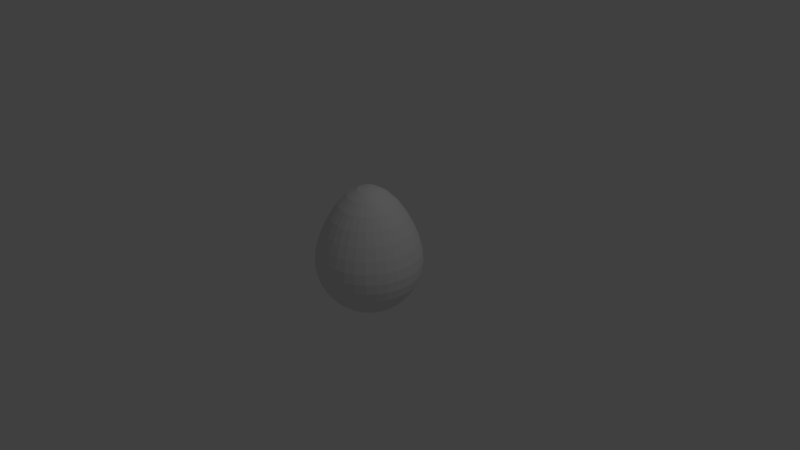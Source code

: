 # Source: egg.blend  (saved by Blender 2.79.0; exported with 4.5.12 LTS)
import bpy
from mathutils import Matrix  # noqa: F401  (used for matrix-valued properties, if any)

bpy.ops.wm.read_factory_settings(use_empty=True)
scene = bpy.context.scene
scene.name = 'Scene'

# ---- collections
col_collection_1 = bpy.data.collections.new('Collection 1'); scene.collection.children.link(col_collection_1)

# ---- world
world_world = bpy.data.worlds.new('World'); scene.world = world_world
world_world.color = (0.05088, 0.05088, 0.05088)
world_world.use_sun_shadow = False
world_world.sun_shadow_jitter_overblur = 0.0
world_world.cycles.sampling_method = 'MANUAL'

# ---- cameras
cam_camera = bpy.data.cameras.new('Camera')
cam_camera.clip_end = 100.0
cam_camera.lens = 35.0
cam_camera.sensor_width = 32.0
cam_camera.sensor_height = 18.0
cam_camera.ortho_scale = 7.314
cam_camera.dof.focus_distance = 0.0
cam_camera.dof.aperture_fstop = 128.0

# ---- lights
light_lamp = bpy.data.lights.new('Lamp', 'POINT')
light_lamp.transmission_factor = 0.0
light_lamp.cutoff_distance = 30.0
light_lamp.energy = 100.0
light_lamp.shadow_buffer_clip_start = 1.001
light_lamp.shadow_soft_size = 0.1
light_lamp.shadow_maximum_resolution = 0.006
light_lamp.use_absolute_resolution = True

# ---- meshes
me_sphere = bpy.data.meshes.new('Sphere')
me_sphere.from_pydata([(1.527e-07, 0.6042, 4.062), (1.527e-07, 1.185, 3.698), (1.527e-07, 1.721, 3.15), (1.527e-07, 2.19, 2.473), (1.527e-07, 2.575, 1.733), (1.527e-07, 2.861, 0.9994), (1.527e-07, 3.037, 0.3233), (1.527e-07, 3.097, -0.2864), (1.527e-07, 3.037, -0.8905), (1.527e-07, 1.721, -2.861), (0.1179, 0.5926, 4.062), (0.2312, 1.162, 3.698), (0.3357, 1.687, 3.15), (0.4272, 2.148, 2.473), (0.5023, 2.525, 1.733), (0.5582, 2.806, 0.9994), (0.5926, 2.979, 0.3233), (0.6042, 3.037, -0.2864), (0.5926, 2.979, -0.8905), (0.5582, 2.806, -1.471), (0.5023, 2.525, -2.007), (0.4272, 2.148, -2.476), (0.3357, 1.687, -2.861), (0.2312, 1.162, -3.147), (0.1179, 0.5926, -3.324), (0.2312, 0.5582, 4.062), (0.4535, 1.095, 3.698), (0.6584, 1.59, 3.15), (0.838, 2.023, 2.473), (0.9854, 2.379, 1.733), (1.095, 2.643, 0.9994), (1.162, 2.806, 0.3233), (1.185, 2.861, -0.2864), (1.162, 2.806, -0.8905), (1.095, 2.643, -1.471), (0.9854, 2.379, -2.007), (0.838, 2.023, -2.476), (0.6584, 1.59, -2.861), (0.4535, 1.095, -3.147), (0.2312, 0.5582, -3.324), (0.3357, 0.5023, 4.062), (0.6584, 0.9854, 3.698), (0.9559, 1.431, 3.15), (1.217, 1.821, 2.473), (1.431, 2.141, 1.733), (1.59, 2.379, 0.9994), (1.687, 2.525, 0.3233), (1.721, 2.575, -0.2864), (1.687, 2.525, -0.8905), (1.59, 2.379, -1.471), (1.431, 2.141, -2.007), (1.217, 1.821, -2.476), (0.9559, 1.431, -2.861), (0.6584, 0.9854, -3.147), (0.3357, 0.5023, -3.324), (0.4272, 0.4272, 4.062), (0.838, 0.838, 3.698), (1.217, 1.217, 3.15), (1.548, 1.548, 2.473), (1.821, 1.821, 1.733), (2.023, 2.023, 0.9994), (2.148, 2.148, 0.3233), (2.19, 2.19, -0.2864), (2.148, 2.148, -0.8905), (2.023, 2.023, -1.471), (1.821, 1.821, -2.007), (1.548, 1.548, -2.476), (1.217, 1.217, -2.861), (0.838, 0.838, -3.147), (0.4272, 0.4272, -3.324), (0.5023, 0.3357, 4.062), (0.9854, 0.6584, 3.698), (1.431, 0.9559, 3.15), (1.821, 1.217, 2.473), (2.141, 1.431, 1.733), (2.379, 1.59, 0.9994), (2.525, 1.687, 0.3233), (2.575, 1.721, -0.2864), (2.525, 1.687, -0.8905), (2.379, 1.59, -1.471), (2.141, 1.431, -2.007), (1.821, 1.217, -2.476), (1.431, 0.9559, -2.861), (0.9854, 0.6584, -3.147), (0.5023, 0.3357, -3.324), (0.5582, 0.2312, 4.062), (1.095, 0.4535, 3.698), (1.59, 0.6584, 3.15), (2.023, 0.838, 2.473), (2.379, 0.9854, 1.733), (2.643, 1.095, 0.9994), (2.806, 1.162, 0.3233), (2.861, 1.185, -0.2864), (2.806, 1.162, -0.8905), (2.643, 1.095, -1.471), (2.379, 0.9854, -2.007), (2.023, 0.838, -2.476), (1.59, 0.6584, -2.861), (1.095, 0.4535, -3.147), (0.5582, 0.2312, -3.324), (0.5926, 0.1179, 4.062), (1.162, 0.2312, 3.698), (1.687, 0.3357, 3.15), (2.148, 0.4272, 2.473), (2.525, 0.5023, 1.733), (2.806, 0.5582, 0.9994), (2.979, 0.5926, 0.3233), (3.037, 0.6042, -0.2864), (2.979, 0.5926, -0.8905), (2.806, 0.5582, -1.471), (2.525, 0.5023, -2.007), (2.148, 0.4272, -2.476), (1.687, 0.3357, -2.861), (1.162, 0.2312, -3.147), (0.5926, 0.1179, -3.324), (0.6042, -2.459e-07, 4.062), (1.185, -2.235e-07, 3.698), (1.721, -2.012e-07, 3.15), (2.19, -2.235e-07, 2.473), (2.575, -2.682e-07, 1.733), (2.861, -8.196e-08, 0.9994), (3.037, -4.545e-07, 0.3233), (3.097, -4.023e-07, -0.2864), (3.037, -4.545e-07, -0.8905), (2.861, 5.215e-08, -1.471), (2.575, -2.682e-07, -2.007), (2.19, -2.235e-07, -2.476), (1.721, -2.906e-07, -2.861), (1.185, -1.714e-07, -3.147), (0.6042, -1.863e-07, -3.324), (0.5926, -0.1179, 4.062), (1.162, -0.2312, 3.698), (1.687, -0.3357, 3.15), (2.148, -0.4272, 2.473), (2.525, -0.5023, 1.733), (2.806, -0.5582, 0.9994), (2.979, -0.5926, 0.3233), (3.037, -0.6042, -0.2864), (2.979, -0.5926, -0.8905), (2.806, -0.5582, -1.471), (2.525, -0.5023, -2.007), (2.148, -0.4272, -2.476), (1.687, -0.3357, -2.861), (1.162, -0.2312, -3.147), (0.5926, -0.1179, -3.324), (0.5582, -0.2312, 4.062), (1.095, -0.4535, 3.698), (1.59, -0.6584, 3.15), (2.023, -0.838, 2.473), (2.379, -0.9854, 1.733), (2.643, -1.095, 0.9994), (2.806, -1.162, 0.3233), (2.861, -1.185, -0.2864), (2.806, -1.162, -0.8905), (2.643, -1.095, -1.471), (2.379, -0.9854, -2.007), (2.023, -0.838, -2.476), (1.59, -0.6584, -2.861), (1.095, -0.4535, -3.147), (0.5582, -0.2312, -3.324), (0.5023, -0.3357, 4.062), (0.9854, -0.6584, 3.698), (1.431, -0.9559, 3.15), (1.821, -1.217, 2.473), (2.141, -1.431, 1.733), (2.379, -1.59, 0.9994), (2.525, -1.687, 0.3233), (2.575, -1.721, -0.2864), (2.525, -1.687, -0.8905), (2.379, -1.59, -1.471), (2.141, -1.431, -2.007), (1.821, -1.217, -2.476), (1.431, -0.9559, -2.861), (0.9854, -0.6584, -3.147), (0.5023, -0.3357, -3.324), (0.4272, -0.4272, 4.062), (0.838, -0.838, 3.698), (1.217, -1.217, 3.15), (1.548, -1.548, 2.473), (1.821, -1.821, 1.733), (2.023, -2.023, 0.9994), (2.148, -2.148, 0.3233), (2.19, -2.19, -0.2864), (2.148, -2.148, -0.8905), (2.023, -2.023, -1.471), (1.821, -1.821, -2.007), (1.548, -1.548, -2.476), (1.217, -1.217, -2.861), (0.838, -0.838, -3.147), (0.4272, -0.4272, -3.324), (0.3357, -0.5023, 4.062), (0.6584, -0.9854, 3.698), (0.9559, -1.431, 3.15), (1.217, -1.821, 2.473), (1.431, -2.141, 1.733), (1.59, -2.379, 0.9994), (1.687, -2.525, 0.3233), (1.721, -2.575, -0.2864), (1.687, -2.525, -0.8905), (1.59, -2.379, -1.471), (1.431, -2.141, -2.007), (1.217, -1.821, -2.476), (0.9559, -1.431, -2.861), (0.6584, -0.9854, -3.147), (0.3357, -0.5023, -3.324), (1.527e-07, -2.384e-07, -3.383), (0.2312, -0.5582, 4.062), (0.4535, -1.095, 3.698), (0.6584, -1.59, 3.15), (0.838, -2.023, 2.473), (0.9854, -2.379, 1.733), (1.095, -2.643, 0.9994), (1.162, -2.806, 0.3233), (1.185, -2.861, -0.2864), (1.162, -2.806, -0.8905), (1.095, -2.643, -1.471), (0.9854, -2.379, -2.007), (0.838, -2.023, -2.476), (0.6584, -1.59, -2.861), (0.4535, -1.095, -3.147), (0.2312, -0.5582, -3.324), (0.1179, -0.5926, 4.062), (0.2312, -1.162, 3.698), (0.3357, -1.687, 3.15), (0.4272, -2.148, 2.473), (0.5023, -2.525, 1.733), (0.5582, -2.806, 0.9994), (0.5926, -2.979, 0.3233), (0.6042, -3.037, -0.2864), (0.5926, -2.979, -0.8905), (0.5582, -2.806, -1.471), (0.5023, -2.525, -2.007), (0.4272, -2.148, -2.476), (0.3357, -1.687, -2.861), (0.2312, -1.162, -3.147), (0.1179, -0.5926, -3.324), (1.304e-07, -0.6042, 4.062), (2.794e-07, -1.185, 3.698), (2.347e-07, -1.721, 3.15), (7.451e-08, -2.19, 2.473), (-1.118e-07, -2.575, 1.733), (3.502e-07, -2.861, 0.9994), (-1.118e-07, -3.037, 0.3233), (-1.565e-07, -3.097, -0.2864), (-1.118e-07, -3.037, -0.8905), (3.502e-07, -2.861, -1.471), (-1.118e-07, -2.575, -2.007), (7.451e-08, -2.19, -2.476), (1.192e-07, -1.721, -2.861), (1.639e-07, -1.185, -3.147), (1.639e-07, -0.6042, -3.324), (-0.1179, -0.5926, 4.062), (-0.2312, -1.162, 3.698), (-0.3357, -1.687, 3.15), (-0.4272, -2.148, 2.473), (-0.5023, -2.525, 1.733), (-0.5582, -2.806, 0.9994), (-0.5926, -2.979, 0.3233), (-0.6042, -3.037, -0.2864), (-0.5926, -2.979, -0.8905), (-0.5582, -2.806, -1.471), (-0.5023, -2.525, -2.007), (-0.4272, -2.148, -2.476), (-0.3357, -1.687, -2.861), (-0.2312, -1.162, -3.147), (-0.1179, -0.5926, -3.324), (-0.2312, -0.5582, 4.062), (-0.4535, -1.095, 3.698), (-0.6584, -1.59, 3.15), (-0.838, -2.023, 2.473), (-0.9854, -2.379, 1.733), (-1.095, -2.643, 0.9994), (-1.162, -2.806, 0.3233), (-1.185, -2.861, -0.2864), (-1.162, -2.806, -0.8905), (-1.095, -2.643, -1.471), (-0.9854, -2.379, -2.007), (-0.838, -2.023, -2.476), (-0.6584, -1.59, -2.861), (-0.4535, -1.095, -3.147), (-0.2312, -0.5582, -3.324), (-0.3357, -0.5023, 4.062), (-0.6584, -0.9854, 3.698), (-0.9559, -1.431, 3.15), (-1.217, -1.821, 2.473), (-1.431, -2.141, 1.733), (-1.59, -2.379, 0.9994), (-1.687, -2.525, 0.3233), (-1.721, -2.575, -0.2864), (-1.687, -2.525, -0.8905), (-1.59, -2.379, -1.471), (-1.431, -2.141, -2.007), (-1.217, -1.821, -2.476), (-0.9559, -1.431, -2.861), (-0.6584, -0.9854, -3.147), (-0.3357, -0.5023, -3.324), (-5.625e-07, -9.537e-07, 4.193), (-0.4272, -0.4272, 4.062), (-0.838, -0.838, 3.698), (-1.217, -1.217, 3.15), (-1.548, -1.548, 2.473), (-1.821, -1.821, 1.733), (-2.023, -2.023, 0.9994), (-2.148, -2.148, 0.3233), (-2.19, -2.19, -0.2864), (-2.148, -2.148, -0.8905), (-2.023, -2.023, -1.471), (-1.821, -1.821, -2.007), (-1.548, -1.548, -2.476), (-1.217, -1.217, -2.861), (-0.838, -0.838, -3.147), (-0.4272, -0.4272, -3.324), (-0.5023, -0.3357, 4.062), (-0.9854, -0.6584, 3.698), (-1.431, -0.9559, 3.15), (-1.821, -1.217, 2.473), (-2.141, -1.431, 1.733), (-2.379, -1.59, 0.9994), (-2.525, -1.687, 0.3233), (-2.575, -1.721, -0.2864), (-2.525, -1.687, -0.8905), (-2.379, -1.59, -1.471), (-2.141, -1.431, -2.007), (-1.821, -1.217, -2.476), (-1.431, -0.9559, -2.861), (-0.9854, -0.6584, -3.147), (-0.5023, -0.3357, -3.324), (-0.5582, -0.2312, 4.062), (-1.095, -0.4535, 3.698), (-1.59, -0.6584, 3.15), (-2.023, -0.838, 2.473), (-2.379, -0.9854, 1.733), (-2.643, -1.095, 0.9994), (-2.806, -1.162, 0.3233), (-2.861, -1.185, -0.2864), (-2.806, -1.162, -0.8905), (-2.643, -1.095, -1.471), (-2.379, -0.9854, -2.007), (-2.023, -0.838, -2.476), (-1.59, -0.6584, -2.861), (-1.095, -0.4535, -3.147), (-0.5582, -0.2312, -3.324), (-0.5926, -0.1179, 4.062), (-1.162, -0.2312, 3.698), (-1.687, -0.3357, 3.15), (-2.148, -0.4272, 2.473), (-2.525, -0.5023, 1.733), (-2.806, -0.5582, 0.9994), (-2.979, -0.5926, 0.3233), (-3.037, -0.6042, -0.2864), (-2.979, -0.5926, -0.8905), (-2.806, -0.5582, -1.471), (-2.525, -0.5023, -2.007), (-2.148, -0.4272, -2.476), (-1.687, -0.3357, -2.861), (-1.162, -0.2312, -3.147), (-0.5926, -0.1179, -3.324), (-0.6042, -2.012e-07, 4.062), (-1.185, -1.043e-07, 3.698), (-1.721, -1.043e-07, 3.15), (-2.19, 1.937e-07, 2.473), (-2.575, 3.353e-07, 1.733), (-2.861, -2.235e-07, 0.9994), (-3.037, 4.694e-07, 0.3233), (-3.097, 3.353e-07, -0.2864), (-3.037, 4.694e-07, -0.8905), (-2.861, -2.235e-07, -1.471), (-2.575, 3.353e-07, -2.007), (-2.19, 1.937e-07, -2.476), (-1.721, -3.725e-08, -2.861), (-1.185, -1.49e-08, -3.147), (-0.6042, -2.086e-07, -3.324), (-0.5926, 0.1179, 4.062), (-1.162, 0.2312, 3.698), (-1.687, 0.3357, 3.15), (-2.148, 0.4272, 2.473), (-2.525, 0.5023, 1.733), (-2.806, 0.5582, 0.9994), (-2.979, 0.5926, 0.3233), (-3.037, 0.6042, -0.2864), (-2.979, 0.5926, -0.8905), (-2.806, 0.5582, -1.471), (-2.525, 0.5023, -2.007), (-2.148, 0.4272, -2.476), (-1.687, 0.3357, -2.861), (-1.162, 0.2312, -3.147), (-0.5926, 0.1179, -3.324), (-0.5582, 0.2312, 4.062), (-1.095, 0.4535, 3.698), (-1.59, 0.6584, 3.15), (-2.023, 0.838, 2.473), (-2.379, 0.9854, 1.733), (-2.643, 1.095, 0.9994), (-2.806, 1.162, 0.3233), (-2.861, 1.185, -0.2864), (-2.806, 1.162, -0.8905), (-2.643, 1.095, -1.471), (-2.379, 0.9854, -2.007), (-2.023, 0.838, -2.476), (-1.59, 0.6584, -2.861), (-1.095, 0.4535, -3.147), (-0.5582, 0.2312, -3.324), (-0.5023, 0.3357, 4.062), (-0.9854, 0.6584, 3.698), (-1.431, 0.9559, 3.15), (-1.821, 1.217, 2.473), (-2.141, 1.431, 1.733), (-2.379, 1.59, 0.9994), (-2.525, 1.687, 0.3233), (-2.575, 1.721, -0.2864), (-2.525, 1.687, -0.8905), (-2.379, 1.59, -1.471), (-2.141, 1.431, -2.007), (-1.821, 1.217, -2.476), (-1.431, 0.9559, -2.861), (-0.9854, 0.6584, -3.147), (-0.5023, 0.3357, -3.324), (-0.4272, 0.4272, 4.062), (-0.838, 0.838, 3.698), (-1.217, 1.217, 3.15), (-1.548, 1.548, 2.473), (-1.821, 1.821, 1.733), (-2.023, 2.023, 0.9994), (-2.148, 2.148, 0.3233), (-2.19, 2.19, -0.2864), (-2.148, 2.148, -0.8905), (-2.023, 2.023, -1.471), (-1.821, 1.821, -2.007), (-1.548, 1.548, -2.476), (-1.217, 1.217, -2.861), (-0.838, 0.838, -3.147), (-0.4272, 0.4272, -3.324), (-0.3357, 0.5023, 4.062), (-0.6584, 0.9854, 3.698), (-0.9559, 1.431, 3.15), (-1.217, 1.821, 2.473), (-1.431, 2.141, 1.733), (-1.59, 2.379, 0.9994), (-1.687, 2.525, 0.3233), (-1.721, 2.575, -0.2864), (-1.687, 2.525, -0.8905), (-1.59, 2.379, -1.471), (-1.431, 2.141, -2.007), (-1.217, 1.821, -2.476), (-0.9559, 1.431, -2.861), (-0.6584, 0.9854, -3.147), (-0.3357, 0.5023, -3.324), (-0.2312, 0.5582, 4.062), (-0.4535, 1.095, 3.698), (-0.6584, 1.59, 3.15), (-0.838, 2.023, 2.473), (-0.9854, 2.379, 1.733), (-1.095, 2.643, 0.9994), (-1.162, 2.806, 0.3233), (-1.185, 2.861, -0.2864), (-1.162, 2.806, -0.8905), (-1.095, 2.643, -1.471), (-0.9854, 2.379, -2.007), (-0.838, 2.023, -2.476), (-0.6584, 1.59, -2.861), (-0.4535, 1.095, -3.147), (-0.2312, 0.5582, -3.324), (-0.1179, 0.5926, 4.062), (-0.2312, 1.162, 3.698), (-0.3357, 1.687, 3.15), (-0.4272, 2.148, 2.473), (-0.5023, 2.525, 1.733), (-0.5582, 2.806, 0.9994), (-0.5926, 2.979, 0.3233), (-0.6042, 3.037, -0.2864), (-0.5926, 2.979, -0.8905), (-0.5582, 2.806, -1.471), (-0.5023, 2.525, -2.007), (-0.4272, 2.148, -2.476), (-0.3357, 1.687, -2.861), (-0.2312, 1.162, -3.147), (-0.1179, 0.5926, -3.324), (3.502e-07, 2.861, -1.471), (9.947e-07, 2.575, -2.007), (6.258e-07, 2.19, -2.476), (3.949e-07, 1.185, -3.147), (2.012e-07, 0.6042, -3.324)], [], [(481, 480, 23, 24), (7, 6, 16, 17), (0, 296, 10), (205, 481, 24), (8, 7, 17, 18), (1, 0, 10, 11), (477, 8, 18, 19), (2, 1, 11, 12), (478, 477, 19, 20), (3, 2, 12, 13), (479, 478, 20, 21), (4, 3, 13, 14), (9, 479, 21, 22), (5, 4, 14, 15), (480, 9, 22, 23), (6, 5, 15, 16), (15, 14, 29, 30), (23, 22, 37, 38), (16, 15, 30, 31), (24, 23, 38, 39), (17, 16, 31, 32), (10, 296, 25), (205, 24, 39), (18, 17, 32, 33), (11, 10, 25, 26), (19, 18, 33, 34), (12, 11, 26, 27), (20, 19, 34, 35), (13, 12, 27, 28), (21, 20, 35, 36), (14, 13, 28, 29), (22, 21, 36, 37), (34, 33, 48, 49), (27, 26, 41, 42), (35, 34, 49, 50), (28, 27, 42, 43), (36, 35, 50, 51), (29, 28, 43, 44), (37, 36, 51, 52), (30, 29, 44, 45), (38, 37, 52, 53), (31, 30, 45, 46), (39, 38, 53, 54), (32, 31, 46, 47), (25, 296, 40), (205, 39, 54), (33, 32, 47, 48), (26, 25, 40, 41), (53, 52, 67, 68), (46, 45, 60, 61), (54, 53, 68, 69), (47, 46, 61, 62), (40, 296, 55), (205, 54, 69), (48, 47, 62, 63), (41, 40, 55, 56), (49, 48, 63, 64), (42, 41, 56, 57), (50, 49, 64, 65), (43, 42, 57, 58), (51, 50, 65, 66), (44, 43, 58, 59), (52, 51, 66, 67), (45, 44, 59, 60), (65, 64, 79, 80), (58, 57, 72, 73), (66, 65, 80, 81), (59, 58, 73, 74), (67, 66, 81, 82), (60, 59, 74, 75), (68, 67, 82, 83), (61, 60, 75, 76), (69, 68, 83, 84), (62, 61, 76, 77), (55, 296, 70), (205, 69, 84), (63, 62, 77, 78), (56, 55, 70, 71), (64, 63, 78, 79), (57, 56, 71, 72), (84, 83, 98, 99), (77, 76, 91, 92), (70, 296, 85), (205, 84, 99), (78, 77, 92, 93), (71, 70, 85, 86), (79, 78, 93, 94), (72, 71, 86, 87), (80, 79, 94, 95), (73, 72, 87, 88), (81, 80, 95, 96), (74, 73, 88, 89), (82, 81, 96, 97), (75, 74, 89, 90), (83, 82, 97, 98), (76, 75, 90, 91), (88, 87, 102, 103), (96, 95, 110, 111), (89, 88, 103, 104), (97, 96, 111, 112), (90, 89, 104, 105), (98, 97, 112, 113), (91, 90, 105, 106), (99, 98, 113, 114), (92, 91, 106, 107), (85, 296, 100), (205, 99, 114), (93, 92, 107, 108), (86, 85, 100, 101), (94, 93, 108, 109), (87, 86, 101, 102), (95, 94, 109, 110), (107, 106, 121, 122), (100, 296, 115), (205, 114, 129), (108, 107, 122, 123), (101, 100, 115, 116), (109, 108, 123, 124), (102, 101, 116, 117), (110, 109, 124, 125), (103, 102, 117, 118), (111, 110, 125, 126), (104, 103, 118, 119), (112, 111, 126, 127), (105, 104, 119, 120), (113, 112, 127, 128), (106, 105, 120, 121), (114, 113, 128, 129), (126, 125, 140, 141), (119, 118, 133, 134), (127, 126, 141, 142), (120, 119, 134, 135), (128, 127, 142, 143), (121, 120, 135, 136), (129, 128, 143, 144), (122, 121, 136, 137), (115, 296, 130), (205, 129, 144), (123, 122, 137, 138), (116, 115, 130, 131), (124, 123, 138, 139), (117, 116, 131, 132), (125, 124, 139, 140), (118, 117, 132, 133), (130, 296, 145), (205, 144, 159), (138, 137, 152, 153), (131, 130, 145, 146), (139, 138, 153, 154), (132, 131, 146, 147), (140, 139, 154, 155), (133, 132, 147, 148), (141, 140, 155, 156), (134, 133, 148, 149), (142, 141, 156, 157), (135, 134, 149, 150), (143, 142, 157, 158), (136, 135, 150, 151), (144, 143, 158, 159), (137, 136, 151, 152), (149, 148, 163, 164), (157, 156, 171, 172), (150, 149, 164, 165), (158, 157, 172, 173), (151, 150, 165, 166), (159, 158, 173, 174), (152, 151, 166, 167), (145, 296, 160), (205, 159, 174), (153, 152, 167, 168), (146, 145, 160, 161), (154, 153, 168, 169), (147, 146, 161, 162), (155, 154, 169, 170), (148, 147, 162, 163), (156, 155, 170, 171), (168, 167, 182, 183), (161, 160, 175, 176), (169, 168, 183, 184), (162, 161, 176, 177), (170, 169, 184, 185), (163, 162, 177, 178), (171, 170, 185, 186), (164, 163, 178, 179), (172, 171, 186, 187), (165, 164, 179, 180), (173, 172, 187, 188), (166, 165, 180, 181), (174, 173, 188, 189), (167, 166, 181, 182), (160, 296, 175), (205, 174, 189), (187, 186, 201, 202), (180, 179, 194, 195), (188, 187, 202, 203), (181, 180, 195, 196), (189, 188, 203, 204), (182, 181, 196, 197), (175, 296, 190), (205, 189, 204), (183, 182, 197, 198), (176, 175, 190, 191), (184, 183, 198, 199), (177, 176, 191, 192), (185, 184, 199, 200), (178, 177, 192, 193), (186, 185, 200, 201), (179, 178, 193, 194), (199, 198, 214, 215), (192, 191, 207, 208), (200, 199, 215, 216), (193, 192, 208, 209), (201, 200, 216, 217), (194, 193, 209, 210), (202, 201, 217, 218), (195, 194, 210, 211), (203, 202, 218, 219), (196, 195, 211, 212), (204, 203, 219, 220), (197, 196, 212, 213), (190, 296, 206), (205, 204, 220), (198, 197, 213, 214), (191, 190, 206, 207), (219, 218, 233, 234), (212, 211, 226, 227), (220, 219, 234, 235), (213, 212, 227, 228), (206, 296, 221), (205, 220, 235), (214, 213, 228, 229), (207, 206, 221, 222), (215, 214, 229, 230), (208, 207, 222, 223), (216, 215, 230, 231), (209, 208, 223, 224), (217, 216, 231, 232), (210, 209, 224, 225), (218, 217, 232, 233), (211, 210, 225, 226), (223, 222, 237, 238), (231, 230, 245, 246), (224, 223, 238, 239), (232, 231, 246, 247), (225, 224, 239, 240), (233, 232, 247, 248), (226, 225, 240, 241), (234, 233, 248, 249), (227, 226, 241, 242), (235, 234, 249, 250), (228, 227, 242, 243), (221, 296, 236), (205, 235, 250), (229, 228, 243, 244), (222, 221, 236, 237), (230, 229, 244, 245), (242, 241, 256, 257), (250, 249, 264, 265), (243, 242, 257, 258), (236, 296, 251), (205, 250, 265), (244, 243, 258, 259), (237, 236, 251, 252), (245, 244, 259, 260), (238, 237, 252, 253), (246, 245, 260, 261), (239, 238, 253, 254), (247, 246, 261, 262), (240, 239, 254, 255), (248, 247, 262, 263), (241, 240, 255, 256), (249, 248, 263, 264), (261, 260, 275, 276), (254, 253, 268, 269), (262, 261, 276, 277), (255, 254, 269, 270), (263, 262, 277, 278), (256, 255, 270, 271), (264, 263, 278, 279), (257, 256, 271, 272), (265, 264, 279, 280), (258, 257, 272, 273), (251, 296, 266), (205, 265, 280), (259, 258, 273, 274), (252, 251, 266, 267), (260, 259, 274, 275), (253, 252, 267, 268), (280, 279, 294, 295), (273, 272, 287, 288), (266, 296, 281), (205, 280, 295), (274, 273, 288, 289), (267, 266, 281, 282), (275, 274, 289, 290), (268, 267, 282, 283), (276, 275, 290, 291), (269, 268, 283, 284), (277, 276, 291, 292), (270, 269, 284, 285), (278, 277, 292, 293), (271, 270, 285, 286), (279, 278, 293, 294), (272, 271, 286, 287), (284, 283, 299, 300), (292, 291, 307, 308), (285, 284, 300, 301), (293, 292, 308, 309), (286, 285, 301, 302), (294, 293, 309, 310), (287, 286, 302, 303), (295, 294, 310, 311), (288, 287, 303, 304), (281, 296, 297), (205, 295, 311), (289, 288, 304, 305), (282, 281, 297, 298), (290, 289, 305, 306), (283, 282, 298, 299), (291, 290, 306, 307), (304, 303, 318, 319), (297, 296, 312), (205, 311, 326), (305, 304, 319, 320), (298, 297, 312, 313), (306, 305, 320, 321), (299, 298, 313, 314), (307, 306, 321, 322), (300, 299, 314, 315), (308, 307, 322, 323), (301, 300, 315, 316), (309, 308, 323, 324), (302, 301, 316, 317), (310, 309, 324, 325), (303, 302, 317, 318), (311, 310, 325, 326), (323, 322, 337, 338), (316, 315, 330, 331), (324, 323, 338, 339), (317, 316, 331, 332), (325, 324, 339, 340), (318, 317, 332, 333), (326, 325, 340, 341), (319, 318, 333, 334), (312, 296, 327), (205, 326, 341), (320, 319, 334, 335), (313, 312, 327, 328), (321, 320, 335, 336), (314, 313, 328, 329), (322, 321, 336, 337), (315, 314, 329, 330), (205, 341, 356), (335, 334, 349, 350), (328, 327, 342, 343), (336, 335, 350, 351), (329, 328, 343, 344), (337, 336, 351, 352), (330, 329, 344, 345), (338, 337, 352, 353), (331, 330, 345, 346), (339, 338, 353, 354), (332, 331, 346, 347), (340, 339, 354, 355), (333, 332, 347, 348), (341, 340, 355, 356), (334, 333, 348, 349), (327, 296, 342), (354, 353, 368, 369), (347, 346, 361, 362), (355, 354, 369, 370), (348, 347, 362, 363), (356, 355, 370, 371), (349, 348, 363, 364), (342, 296, 357), (205, 356, 371), (350, 349, 364, 365), (343, 342, 357, 358), (351, 350, 365, 366), (344, 343, 358, 359), (352, 351, 366, 367), (345, 344, 359, 360), (353, 352, 367, 368), (346, 345, 360, 361), (358, 357, 372, 373), (366, 365, 380, 381), (359, 358, 373, 374), (367, 366, 381, 382), (360, 359, 374, 375), (368, 367, 382, 383), (361, 360, 375, 376), (369, 368, 383, 384), (362, 361, 376, 377), (370, 369, 384, 385), (363, 362, 377, 378), (371, 370, 385, 386), (364, 363, 378, 379), (357, 296, 372), (205, 371, 386), (365, 364, 379, 380), (377, 376, 391, 392), (385, 384, 399, 400), (378, 377, 392, 393), (386, 385, 400, 401), (379, 378, 393, 394), (372, 296, 387), (205, 386, 401), (380, 379, 394, 395), (373, 372, 387, 388), (381, 380, 395, 396), (374, 373, 388, 389), (382, 381, 396, 397), (375, 374, 389, 390), (383, 382, 397, 398), (376, 375, 390, 391), (384, 383, 398, 399), (396, 395, 410, 411), (389, 388, 403, 404), (397, 396, 411, 412), (390, 389, 404, 405), (398, 397, 412, 413), (391, 390, 405, 406), (399, 398, 413, 414), (392, 391, 406, 407), (400, 399, 414, 415), (393, 392, 407, 408), (401, 400, 415, 416), (394, 393, 408, 409), (387, 296, 402), (205, 401, 416), (395, 394, 409, 410), (388, 387, 402, 403), (415, 414, 429, 430), (408, 407, 422, 423), (416, 415, 430, 431), (409, 408, 423, 424), (402, 296, 417), (205, 416, 431), (410, 409, 424, 425), (403, 402, 417, 418), (411, 410, 425, 426), (404, 403, 418, 419), (412, 411, 426, 427), (405, 404, 419, 420), (413, 412, 427, 428), (406, 405, 420, 421), (414, 413, 428, 429), (407, 406, 421, 422), (419, 418, 433, 434), (427, 426, 441, 442), (420, 419, 434, 435), (428, 427, 442, 443), (421, 420, 435, 436), (429, 428, 443, 444), (422, 421, 436, 437), (430, 429, 444, 445), (423, 422, 437, 438), (431, 430, 445, 446), (424, 423, 438, 439), (417, 296, 432), (205, 431, 446), (425, 424, 439, 440), (418, 417, 432, 433), (426, 425, 440, 441), (438, 437, 452, 453), (446, 445, 460, 461), (439, 438, 453, 454), (432, 296, 447), (205, 446, 461), (440, 439, 454, 455), (433, 432, 447, 448), (441, 440, 455, 456), (434, 433, 448, 449), (442, 441, 456, 457), (435, 434, 449, 450), (443, 442, 457, 458), (436, 435, 450, 451), (444, 443, 458, 459), (437, 436, 451, 452), (445, 444, 459, 460), (457, 456, 471, 472), (450, 449, 464, 465), (458, 457, 472, 473), (451, 450, 465, 466), (459, 458, 473, 474), (452, 451, 466, 467), (460, 459, 474, 475), (453, 452, 467, 468), (461, 460, 475, 476), (454, 453, 468, 469), (447, 296, 462), (205, 461, 476), (455, 454, 469, 470), (448, 447, 462, 463), (456, 455, 470, 471), (449, 448, 463, 464), (476, 475, 480, 481), (469, 468, 6, 7), (462, 296, 0), (205, 476, 481), (470, 469, 7, 8), (463, 462, 0, 1), (471, 470, 8, 477), (464, 463, 1, 2), (472, 471, 477, 478), (465, 464, 2, 3), (473, 472, 478, 479), (466, 465, 3, 4), (474, 473, 479, 9), (467, 466, 4, 5), (475, 474, 9, 480), (468, 467, 5, 6)])
me_sphere.use_remesh_preserve_volume = False
me_sphere.use_remesh_preserve_attributes = False
me_sphere.use_mirror_vertex_groups = False
me_sphere.update()

# ---- objects
ob_sphere = bpy.data.objects.new('Sphere', me_sphere)
ob_lamp = bpy.data.objects.new('Lamp', light_lamp)
ob_camera = bpy.data.objects.new('Camera', cam_camera)

# ---- transforms, parenting, visibility, modifiers, constraints
ob_sphere.location = (0.0, 0.0, 0.0)
ob_sphere.scale = (0.2261, 0.2261, 0.2261)
ob_sphere.lineart.crease_threshold = 0.0
ob_lamp.location = (4.076, 1.005, 5.904)
ob_lamp.rotation_euler = (0.6503, 0.05522, 1.866)
ob_lamp.lock_rotations_4d = False
ob_lamp.empty_display_type = 'ARROWS'
ob_lamp.color = (0.0, 0.0, 0.0, 0.0)
ob_lamp.lineart.crease_threshold = 0.0
ob_camera.location = (7.481, -6.508, 5.344)
ob_camera.rotation_euler = (1.109, 0.0, 0.8149)
ob_camera.lock_rotations_4d = False
ob_camera.empty_display_type = 'ARROWS'
ob_camera.color = (0.0, 0.0, 0.0, 0.0)
ob_camera.display_type = 'WIRE'
ob_camera.lineart.crease_threshold = 0.0

# ---- collection membership
col_collection_1.objects.link(ob_sphere)
col_collection_1.objects.link(ob_lamp)
col_collection_1.objects.link(ob_camera)

# ---- scene / render settings (as saved in the file)
scene.camera = ob_camera
scene.frame_start = 1; scene.frame_end = 250; scene.frame_set(1)
scene.render.engine = 'BLENDER_EEVEE_NEXT'
scene.render.resolution_percentage = 50
scene.render.dither_intensity = 0.0
scene.cycles.use_denoising = False
scene.cycles.samples = 128
scene.cycles.sampling_pattern = 'TABULATED_SOBOL'
scene.cycles.use_adaptive_sampling = False
scene.cycles.use_light_tree = False
scene.cycles.blur_glossy = 0.0
scene.cycles.sample_clamp_indirect = 0.0
scene.view_settings.view_transform = 'Standard'
bpy.context.view_layer.update()

